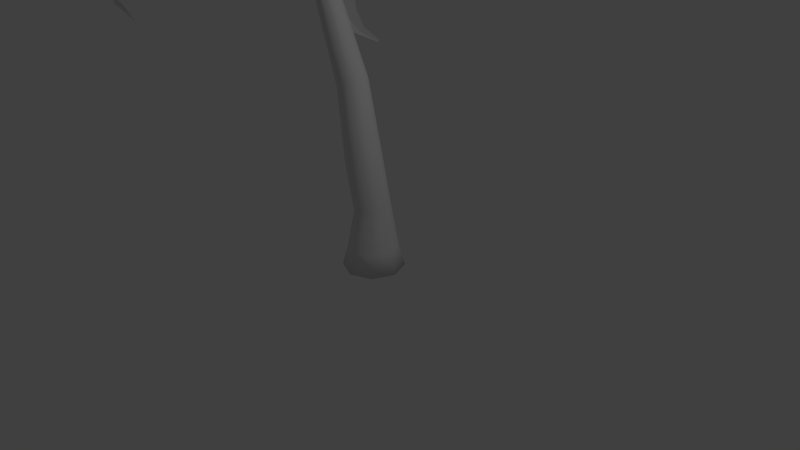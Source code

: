 # Source: PalmTree.blend  (saved by Blender 2.74.0; exported with 4.5.12 LTS)
import bpy
from mathutils import Matrix  # noqa: F401  (used for matrix-valued properties, if any)

bpy.ops.wm.read_factory_settings(use_empty=True)
scene = bpy.context.scene
scene.name = 'Scene'

# ---- collections
col_collection_1 = bpy.data.collections.new('Collection 1'); scene.collection.children.link(col_collection_1)

# ---- materials (node trees are filled in below, after node groups)
mat_bark = bpy.data.materials.new('Bark')
mat_bark.alpha_threshold = 0.0
mat_bark.use_transparent_shadow = False
mat_bark.roughness = 0.5
mat_leaves = bpy.data.materials.new('Leaves')
mat_leaves.alpha_threshold = 0.0
mat_leaves.use_transparent_shadow = False
mat_leaves.roughness = 0.5

# ---- material node trees

# ---- world
world_world = bpy.data.worlds.new('World'); scene.world = world_world
world_world.color = (0.05088, 0.05088, 0.05088)
world_world.use_sun_shadow = False
world_world.sun_shadow_jitter_overblur = 0.0
world_world.cycles.sampling_method = 'MANUAL'
world_world.cycles.sample_map_resolution = 256

# ---- cameras
cam_camera = bpy.data.cameras.new('Camera')
cam_camera.clip_end = 100.0
cam_camera.lens = 35.0
cam_camera.sensor_width = 32.0
cam_camera.sensor_height = 18.0
cam_camera.ortho_scale = 7.314
cam_camera.dof.focus_distance = 0.0
cam_camera.dof.aperture_fstop = 128.0

# ---- lights
light_lamp = bpy.data.lights.new('Lamp', 'POINT')
light_lamp.transmission_factor = 0.0
light_lamp.cutoff_distance = 30.0
light_lamp.energy = 100.0
light_lamp.shadow_buffer_clip_start = 1.001
light_lamp.shadow_soft_size = 0.1
light_lamp.shadow_maximum_resolution = 0.006
light_lamp.use_absolute_resolution = True
light_lamp.cycles.use_multiple_importance_sampling = False

# ---- meshes
me_cylinder = bpy.data.meshes.new('Cylinder')
me_cylinder.from_pydata([(0.0, 1.0, -0.3566), (-5.271e-09, 0.8062, 0.3566), (0.7071, 0.7071, -0.3566), (0.5701, 0.5701, 0.3566), (1.0, -4.371e-08, -0.3566), (0.8062, -3.38e-08, 0.3566), (0.7071, -0.7071, -0.3566), (0.5701, -0.5701, 0.3566), (-8.742e-08, -1.0, -0.3566), (-7.575e-08, -0.8062, 0.3566), (-0.7071, -0.7071, -0.3566), (-0.5701, -0.5701, 0.3566), (-1.0, 1.192e-08, -0.3566), (-0.8062, 1.106e-08, 0.3566), (-0.7071, 0.7071, -0.3566), (-0.5701, 0.5701, 0.3566), (-2.18e-08, 0.5908, 1.691), (0.3967, 0.4178, 1.56), (0.5609, -2.079e-08, 1.505), (0.3967, -0.4178, 1.56), (-7.084e-08, -0.5908, 1.691), (-0.3967, -0.4178, 1.822), (-0.5609, 1.208e-08, 1.876), (-0.3967, 0.4178, 1.822), (0.3401, 0.5908, 3.18), (0.7368, 0.4178, 3.049), (0.9011, -2.079e-08, 2.995), (0.7368, -0.4178, 3.049), (0.3401, -0.5908, 3.18), (-0.05653, -0.4178, 3.311), (-0.2208, 1.208e-08, 3.366), (-0.05653, 0.4178, 3.311), (0.9953, 0.2941, 5.446), (1.319, 0.1478, 5.304), (1.453, -0.2053, 5.245), (1.319, -0.5584, 5.304), (0.9953, -0.7047, 5.446), (0.6719, -0.5584, 5.588), (0.538, -0.2053, 5.647), (0.6719, 0.1478, 5.588), (2.678, 0.1016, 9.545), (2.877, 0.01173, 9.458), (2.959, -0.2053, 9.422), (2.877, -0.4223, 9.458), (2.678, -0.5122, 9.545), (2.479, -0.4223, 9.632), (2.397, -0.2053, 9.668), (2.479, 0.01173, 9.632), (3.039, -0.04584, 10.35), (3.142, -0.09254, 10.31), (3.185, -0.2053, 10.29), (3.142, -0.318, 10.31), (3.039, -0.3647, 10.35), (2.936, -0.318, 10.4), (2.893, -0.2053, 10.42), (2.936, -0.09254, 10.4), (3.146, 0.03569, 10.55), (3.302, -0.03489, 10.48), (3.366, -0.2053, 10.46), (3.302, -0.3757, 10.48), (3.146, -0.4463, 10.55), (2.99, -0.3757, 10.62), (2.925, -0.2053, 10.65), (2.99, -0.03489, 10.62), (3.325, 0.2913, 10.86), (3.647, 0.1458, 10.72), (3.78, -0.2053, 10.66), (3.647, -0.5564, 10.72), (3.325, -0.7019, 10.86), (3.004, -0.5564, 11.0), (2.871, -0.2053, 11.06), (3.004, 0.1458, 11.0), (3.431, 0.07808, 11.1), (3.615, -0.004915, 11.02), (3.691, -0.2053, 10.98), (3.615, -0.4057, 11.02), (3.431, -0.4887, 11.1), (3.248, -0.4057, 11.18), (3.172, -0.2053, 11.21), (3.248, -0.004915, 11.18), (3.471, -0.04215, 11.13), (3.577, -0.08994, 11.09), (3.62, -0.2053, 11.07), (3.577, -0.3206, 11.09), (3.471, -0.3684, 11.13), (3.365, -0.3206, 11.18), (3.321, -0.2053, 11.2), (3.365, -0.08994, 11.18)], [], [(0, 1, 3, 2), (2, 3, 5, 4), (4, 5, 7, 6), (6, 7, 9, 8), (8, 9, 11, 10), (10, 11, 13, 12), (12, 13, 15, 14), (14, 15, 1, 0), (1, 15, 23, 16), (15, 13, 22, 23), (13, 11, 21, 22), (11, 9, 20, 21), (9, 7, 19, 20), (7, 5, 18, 19), (5, 3, 17, 18), (3, 1, 16, 17), (16, 23, 31, 24), (23, 22, 30, 31), (22, 21, 29, 30), (21, 20, 28, 29), (20, 19, 27, 28), (19, 18, 26, 27), (18, 17, 25, 26), (17, 16, 24, 25), (24, 31, 39, 32), (31, 30, 38, 39), (30, 29, 37, 38), (29, 28, 36, 37), (28, 27, 35, 36), (27, 26, 34, 35), (26, 25, 33, 34), (25, 24, 32, 33), (32, 39, 47, 40), (39, 38, 46, 47), (38, 37, 45, 46), (37, 36, 44, 45), (36, 35, 43, 44), (35, 34, 42, 43), (34, 33, 41, 42), (33, 32, 40, 41), (40, 47, 55, 48), (47, 46, 54, 55), (46, 45, 53, 54), (45, 44, 52, 53), (44, 43, 51, 52), (43, 42, 50, 51), (42, 41, 49, 50), (41, 40, 48, 49), (48, 55, 63, 56), (55, 54, 62, 63), (54, 53, 61, 62), (53, 52, 60, 61), (52, 51, 59, 60), (51, 50, 58, 59), (50, 49, 57, 58), (49, 48, 56, 57), (56, 63, 71, 64), (63, 62, 70, 71), (62, 61, 69, 70), (61, 60, 68, 69), (60, 59, 67, 68), (59, 58, 66, 67), (58, 57, 65, 66), (57, 56, 64, 65), (64, 71, 79, 72), (71, 70, 78, 79), (70, 69, 77, 78), (69, 68, 76, 77), (68, 67, 75, 76), (67, 66, 74, 75), (66, 65, 73, 74), (65, 64, 72, 73), (72, 79, 87, 80), (79, 78, 86, 87), (78, 77, 85, 86), (77, 76, 84, 85), (76, 75, 83, 84), (75, 74, 82, 83), (74, 73, 81, 82), (73, 72, 80, 81), (80, 87, 86, 85, 84, 83, 82, 81), (2, 4, 6, 8, 10, 12, 14, 0)])
me_cylinder.polygons.foreach_set('use_smooth', [True] * 82)
_uv = me_cylinder.uv_layers.new(name='UVMap')
_uv.uv.foreach_set('vector', [0.3419, 0.04267, 0.3866, 0.07721, 0.3824, 0.1228, 0.3367, 0.09925, 0.9625, 0.1308, 0.9405, 0.1387, 0.8472, 0.163, 0.8467, 0.1609, 0.3367, 0.04201, 0.2757, 0.09633, 0.2189, 0.08076, 0.2662, 0.02269, 0.2662, 0.02269, 0.2189, 0.08076, 0.1177, 0.06673, 0.1407, 0.00529, 0.1407, 0.00529, 0.1177, 0.06673, 0.03157, 0.06247, 0.03385, 0.0, 0.6576, 0.03891, 0.6411, 0.07418, 0.5695, 0.04281, 0.5688, 0.0, 0.5688, 0.0, 0.5695, 0.04281, 0.4641, 0.04407, 0.438, 0.001559, 0.438, 0.001559, 0.4641, 0.04407, 0.3866, 0.07721, 0.3419, 0.04267, 0.3866, 0.07721, 0.4641, 0.04407, 0.5053, 0.1205, 0.4474, 0.138, 0.4641, 0.04407, 0.5695, 0.04281, 0.5831, 0.1225, 0.5053, 0.1205, 0.5695, 0.04281, 0.6411, 0.07418, 0.6351, 0.1426, 0.5831, 0.1225, 0.03157, 0.06247, 0.1177, 0.06673, 0.07002, 0.1787, 0.005004, 0.1864, 0.1177, 0.06673, 0.2189, 0.08076, 0.146, 0.178, 0.07002, 0.1787, 0.2189, 0.08076, 0.2757, 0.09633, 0.1885, 0.1849, 0.146, 0.178, 0.8472, 0.163, 0.9405, 0.1387, 0.918, 0.1559, 0.8491, 0.1717, 0.3824, 0.1228, 0.3866, 0.07721, 0.4474, 0.138, 0.4432, 0.1645, 0.4474, 0.138, 0.5053, 0.1205, 0.5115, 0.2055, 0.4536, 0.2229, 0.5053, 0.1205, 0.5831, 0.1225, 0.5893, 0.2074, 0.5115, 0.2055, 0.5831, 0.1225, 0.6351, 0.1426, 0.6413, 0.2276, 0.5893, 0.2074, 0.005004, 0.1864, 0.07002, 0.1787, 0.06502, 0.3041, 0.0, 0.3118, 0.07002, 0.1787, 0.146, 0.178, 0.141, 0.3035, 0.06502, 0.3041, 0.146, 0.178, 0.1885, 0.1849, 0.1835, 0.3104, 0.141, 0.3035, 0.8491, 0.1717, 0.918, 0.1559, 0.9323, 0.2202, 0.8634, 0.2359, 0.918, 0.1559, 0.9412, 0.1257, 0.9555, 0.1899, 0.9323, 0.2202, 0.4536, 0.2229, 0.5115, 0.2055, 0.5479, 0.3569, 0.4992, 0.3695, 0.5115, 0.2055, 0.5893, 0.2074, 0.6136, 0.3594, 0.5479, 0.3569, 0.5893, 0.2074, 0.6413, 0.2276, 0.6576, 0.3755, 0.6136, 0.3594, 0.0, 0.3118, 0.06502, 0.3041, 0.07642, 0.4947, 0.02215, 0.504, 0.06502, 0.3041, 0.141, 0.3035, 0.14, 0.4915, 0.07642, 0.4947, 0.141, 0.3035, 0.1835, 0.3104, 0.1756, 0.4962, 0.14, 0.4915, 0.8634, 0.2359, 0.9323, 0.2202, 0.9089, 0.3253, 0.8505, 0.3378, 0.9323, 0.2202, 0.9555, 0.1899, 0.9289, 0.3014, 0.9089, 0.3253, 0.4992, 0.3695, 0.5479, 0.3569, 0.5225, 0.6522, 0.4926, 0.66, 0.5479, 0.3569, 0.6136, 0.3594, 0.5629, 0.6538, 0.5225, 0.6522, 0.6136, 0.3594, 0.6576, 0.3755, 0.5899, 0.6637, 0.5629, 0.6538, 0.02215, 0.504, 0.07642, 0.4947, 0.1914, 0.8558, 0.1581, 0.8615, 0.07642, 0.4947, 0.14, 0.4915, 0.2305, 0.8539, 0.1914, 0.8558, 0.788, 0.3318, 0.8505, 0.3378, 0.9005, 0.5624, 0.8621, 0.5586, 0.8505, 0.3378, 0.9089, 0.3253, 0.9364, 0.5546, 0.9005, 0.5624, 0.9089, 0.3253, 0.9289, 0.3014, 0.9487, 0.54, 0.9364, 0.5546, 0.4926, 0.66, 0.5225, 0.6522, 0.5218, 0.7182, 0.5062, 0.7222, 0.5225, 0.6522, 0.5629, 0.6538, 0.5428, 0.719, 0.5218, 0.7182, 0.5629, 0.6538, 0.5899, 0.6637, 0.5568, 0.7241, 0.5428, 0.719, 0.1581, 0.8615, 0.1914, 0.8558, 0.2223, 0.9299, 0.2049, 0.9328, 0.1914, 0.8558, 0.2305, 0.8539, 0.2426, 0.9289, 0.2223, 0.9299, 0.2305, 0.8539, 0.2524, 0.8568, 0.2539, 0.9304, 0.2426, 0.9289, 0.9005, 0.5624, 0.9364, 0.5546, 0.928, 0.598, 0.9093, 0.602, 0.9364, 0.5546, 0.9487, 0.54, 0.9344, 0.5904, 0.928, 0.598, 0.5062, 0.7222, 0.5218, 0.7182, 0.5135, 0.7295, 0.49, 0.7356, 0.5218, 0.7182, 0.5428, 0.719, 0.5452, 0.7307, 0.5135, 0.7295, 0.5428, 0.719, 0.5568, 0.7241, 0.5664, 0.7385, 0.5452, 0.7307, 0.2049, 0.9328, 0.2223, 0.9299, 0.2291, 0.9459, 0.2029, 0.9504, 0.2223, 0.9299, 0.2426, 0.9289, 0.2598, 0.9444, 0.2291, 0.9459, 0.8894, 0.6001, 0.9093, 0.602, 0.9135, 0.6207, 0.8833, 0.6178, 0.9093, 0.602, 0.928, 0.598, 0.9417, 0.6147, 0.9135, 0.6207, 0.928, 0.598, 0.9344, 0.5904, 0.9513, 0.6032, 0.9417, 0.6147, 0.9513, 0.6032, 0.9368, 0.593, 0.9701, 0.6018, 1.0, 0.6228, 0.5135, 0.7295, 0.5452, 0.7307, 0.5574, 0.7438, 0.4921, 0.7413, 0.5452, 0.7307, 0.5664, 0.7385, 0.6012, 0.7598, 0.5574, 0.7438, 0.2029, 0.9504, 0.2291, 0.9459, 0.2381, 0.968, 0.1841, 0.9772, 0.8688, 0.6076, 0.8833, 0.6178, 0.8599, 0.653, 0.83, 0.632, 0.8833, 0.6178, 0.9135, 0.6207, 0.922, 0.659, 0.8599, 0.653, 0.9135, 0.6207, 0.9417, 0.6147, 0.9801, 0.6465, 0.922, 0.659, 0.9417, 0.6147, 0.9513, 0.6032, 1.0, 0.6228, 0.9801, 0.6465, 0.4436, 0.7538, 0.4921, 0.7413, 0.5018, 0.7695, 0.4741, 0.7766, 0.4921, 0.7413, 0.5574, 0.7438, 0.539, 0.7709, 0.5018, 0.7695, 0.5574, 0.7438, 0.6012, 0.7598, 0.564, 0.78, 0.539, 0.7709, 0.1841, 0.9772, 0.2381, 0.968, 0.2525, 0.9933, 0.2217, 0.9986, 0.2381, 0.968, 0.3013, 0.9648, 0.2885, 0.9915, 0.2525, 0.9933, 0.3013, 0.9648, 0.3367, 0.9695, 0.3088, 0.9942, 0.2885, 0.9915, 0.922, 0.659, 0.9801, 0.6465, 0.9553, 0.6527, 0.9222, 0.6598, 0.4403, 0.7741, 0.4436, 0.7538, 0.4741, 0.7766, 0.4722, 0.7882, 0.4741, 0.7766, 0.5018, 0.7695, 0.5066, 0.78, 0.4907, 0.7841, 0.5018, 0.7695, 0.539, 0.7709, 0.5281, 0.7808, 0.5066, 0.78, 0.539, 0.7709, 0.564, 0.78, 0.5424, 0.7861, 0.5281, 0.7808, 0.564, 0.78, 0.5621, 0.7916, 0.5413, 0.7927, 0.5424, 0.7861, 0.2525, 0.9933, 0.2885, 0.9915, 0.282, 0.9985, 0.2613, 0.9995, 0.2885, 0.9915, 0.3088, 0.9942, 0.2937, 1.0, 0.282, 0.9985, 0.4972, 0.7973, 0.4722, 0.7882, 0.4896, 0.7908, 0.504, 0.796, 0.4722, 0.7882, 0.4741, 0.7766, 0.4907, 0.7841, 0.4896, 0.7908, 0.4907, 0.7841, 0.5066, 0.78, 0.5281, 0.7808, 0.5424, 0.7861, 0.5413, 0.7927, 0.5254, 0.7968, 0.504, 0.796, 0.4896, 0.7908, 0.9625, 0.1308, 0.8467, 0.1609, 0.7204, 0.1439, 0.6576, 0.08968, 0.6951, 0.03008, 0.8109, 0.0, 0.9372, 0.01705, 1.0, 0.07125])
me_cylinder.materials.append(mat_bark)
me_cylinder.use_remesh_preserve_volume = False
me_cylinder.use_remesh_preserve_attributes = False
me_cylinder.use_mirror_vertex_groups = False
me_cylinder.update()
me_mesh_002 = bpy.data.meshes.new('Mesh.002')
me_mesh_002.from_pydata([(-0.06905, 0.09868, 0.002522), (0.03299, 0.05395, -0.0002969), (-0.1033, 0.1201, -0.154), (0.0353, 0.05887, -0.1623), (-0.1467, 0.0782, -0.2642), (0.02764, -0.003171, -0.2804), (-0.1908, -0.005415, -0.3409), (0.01919, -0.1096, -0.3646), (-0.2255, -0.1037, -0.3957), (0.02133, -0.2195, -0.4205), (-0.2416, -0.1812, -0.439), (0.03685, -0.273, -0.448), (-0.2364, -0.2034, -0.477), (0.07235, -0.2909, -0.4758), (-0.1907, -0.2722, -0.5216), (0.07394, -0.3715, -0.5456), (-0.1939, -0.3804, -0.5792), (0.01088, -0.4878, -0.6199), (-0.2316, -0.5253, -0.6317), (-0.08446, -0.6254, -0.6711), (-0.2814, -0.7034, -0.6613), (-0.1864, -0.7882, -0.6917), (-0.319, -0.9094, -0.6534), (-0.2685, -0.9677, -0.6703), (-0.3217, -1.137, -0.5965), (-0.3094, -1.153, -0.6002), (0.03299, 0.05395, -0.0002969), (0.05448, -0.05623, -0.00567), (0.0353, 0.05887, -0.1623), (0.06541, -0.09032, -0.1587), (0.02764, -0.003171, -0.2804), (0.06876, -0.181, -0.2593), (0.01919, -0.1096, -0.3646), (0.07319, -0.3003, -0.3218), (0.02133, -0.2195, -0.4205), (0.08594, -0.4256, -0.362), (0.03685, -0.273, -0.448), (0.1149, -0.5427, -0.3965), (0.07235, -0.2909, -0.4758), (0.1746, -0.6363, -0.4465), (0.07394, -0.3715, -0.5456), (0.1593, -0.658, -0.5166), (0.01088, -0.4878, -0.6199), (0.08782, -0.7009, -0.5807), (-0.08446, -0.6254, -0.6711), (-0.01236, -0.7679, -0.631), (-0.1864, -0.7882, -0.6917), (-0.1217, -0.862, -0.6587), (-0.2685, -0.9677, -0.6703), (-0.2229, -0.9884, -0.6524), (-0.3094, -1.153, -0.6002), (-0.2968, -1.153, -0.5971), (0.02996, 0.008603, 0.04362), (0.0353, 0.007343, -0.01461), (0.007534, 0.3093, 0.0546), (0.01361, 0.3159, -0.02489), (-0.06763, 0.5151, 0.05815), (-0.06481, 0.5341, -0.04322), (-0.1746, 0.6529, 0.05448), (-0.1774, 0.6831, -0.06928), (-0.2868, 0.7472, 0.04445), (-0.2837, 0.7776, -0.09931), (-0.3702, 0.8216, 0.03128), (-0.3289, 0.8238, -0.1207), (-0.394, 0.8915, 0.02126), (-0.3336, 0.8742, -0.1432), (-0.4423, 0.968, -0.01883), (-0.4164, 0.9984, -0.1671), (-0.5497, 1.066, -0.04608), (-0.5605, 1.128, -0.1693), (-0.7043, 1.151, -0.06538), (-0.7342, 1.213, -0.1598), (-0.8901, 1.189, -0.08521), (-0.9281, 1.236, -0.1512), (-1.089, 1.153, -0.1148), (-1.121, 1.178, -0.153), (-1.283, 1.021, -0.1626), (-1.293, 1.026, -0.1725), (0.0353, 0.007343, -0.01461), (-0.05406, 0.005409, -0.05051), (0.01361, 0.3159, -0.02489), (-0.1051, 0.2926, -0.07328), (-0.06481, 0.5341, -0.04322), (-0.2012, 0.4743, -0.1023), (-0.1774, 0.6831, -0.06928), (-0.3159, 0.5803, -0.136), (-0.2837, 0.7776, -0.09931), (-0.4284, 0.6431, -0.1735), (-0.3289, 0.8238, -0.1207), (-0.5254, 0.6958, -0.2163), (-0.3336, 0.8742, -0.1432), (-0.5904, 0.7798, -0.2691), (-0.4164, 0.9984, -0.1671), (-0.6283, 0.911, -0.2714), (-0.5605, 1.128, -0.1693), (-0.7092, 1.03, -0.2521), (-0.7342, 1.213, -0.1598), (-0.8221, 1.12, -0.224), (-0.9281, 1.236, -0.1512), (-0.9594, 1.165, -0.1964), (-1.121, 1.178, -0.153), (-1.116, 1.141, -0.178), (-1.293, 1.026, -0.1725), (-1.287, 1.02, -0.1782), (-0.0004584, -0.0001499, -0.05194), (0.04937, 0.01615, -0.0004822), (0.06698, -0.2944, -0.05939), (0.1366, -0.2805, 0.01106), (0.06509, -0.5124, -0.04755), (0.153, -0.5061, 0.0433), (0.02011, -0.6736, -0.02151), (0.1243, -0.6743, 0.09075), (-0.03813, -0.7936, 0.01182), (0.08689, -0.7881, 0.1408), (-0.07557, -0.8855, 0.04171), (0.07961, -0.8402, 0.1699), (-0.06596, -0.9564, 0.0555), (0.1092, -0.8842, 0.1909), (-0.05156, -1.034, 0.1019), (0.09646, -1.021, 0.2299), (-0.09102, -1.152, 0.1497), (0.01605, -1.186, 0.2629), (-0.1812, -1.273, 0.2009), (-0.1132, -1.319, 0.2925), (-0.3124, -1.36, 0.26), (-0.2783, -1.4, 0.3277), (-0.4708, -1.376, 0.3315), (-0.4605, -1.401, 0.373), (-0.6413, -1.297, 0.419), (-0.6405, -1.302, 0.4302), (0.04937, 0.01615, -0.0004822), (0.0004582, 0.0001499, 0.05194), (0.1366, -0.2805, 0.01106), (0.06561, -0.2819, 0.08151), (0.153, -0.5061, 0.0433), (0.06369, -0.4756, 0.1276), (0.1243, -0.6743, 0.09075), (0.02559, -0.6019, 0.1828), (0.08689, -0.7881, 0.1408), (-0.02135, -0.6856, 0.2413), (0.07961, -0.8402, 0.1699), (-0.05406, -0.7541, 0.3013), (0.1092, -0.8842, 0.1909), (-0.04166, -0.8406, 0.3628), (0.09646, -1.021, 0.2299), (-0.03069, -0.9756, 0.3723), (0.01605, -1.186, 0.2629), (-0.07751, -1.116, 0.3718), (-0.1132, -1.319, 0.2925), (-0.1675, -1.241, 0.3709), (-0.2783, -1.4, 0.3277), (-0.2924, -1.33, 0.3762), (-0.4605, -1.401, 0.373), (-0.4483, -1.358, 0.3948), (-0.6405, -1.302, 0.4302), (-0.6327, -1.293, 0.434), (0.07132, -0.06921, -1.004e-05), (0.03205, 0.03294, 0.01265), (0.02662, -0.1994, 0.139), (-0.03195, -0.03775, 0.1544), (0.03331, -0.2822, 0.2378), (-0.04286, -0.05833, 0.2473), (0.07803, -0.3259, 0.309), (-0.02009, -0.04227, 0.298), (0.1486, -0.3373, 0.366), (0.01776, -0.005806, 0.3268), (0.2326, -0.3227, 0.4208), (0.06973, 0.05424, 0.3614), (0.3116, -0.2968, 0.4784), (0.1364, 0.1506, 0.4279), (0.2955, -0.2271, 0.5486), (0.1672, 0.1613, 0.548), (0.2711, -0.2265, 0.6413), (0.1739, 0.0758, 0.673), (0.21, -0.28, 0.744), (0.1324, -0.06304, 0.7847), (0.08337, -0.3627, 0.8368), (0.02129, -0.2223, 0.8735), (-0.133, -0.4463, 0.9026), (-0.1762, -0.3716, 0.9265), (-0.4583, -0.5042, 0.9273), (-0.4716, -0.4862, 0.9335), (0.03205, 0.03294, 0.01265), (-0.07132, 0.06921, 9.932e-06), (-0.03195, -0.03775, 0.1544), (-0.1958, 0.0153, 0.14), (-0.04286, -0.05833, 0.2473), (-0.2689, 0.008573, 0.2405), (-0.02009, -0.04227, 0.298), (-0.3037, 0.04141, 0.3125), (0.01776, -0.005806, 0.3268), (-0.3143, 0.105, 0.3667), (0.06973, 0.05424, 0.3614), (-0.3148, 0.19, 0.4149), (0.1364, 0.1506, 0.4279), (-0.3131, 0.2953, 0.4763), (0.1672, 0.1613, 0.548), (-0.2218, 0.2769, 0.5662), (0.1739, 0.0758, 0.673), (-0.147, 0.1788, 0.6662), (0.1324, -0.06304, 0.7847), (-0.1113, 0.03362, 0.7613), (0.02129, -0.2223, 0.8735), (-0.137, -0.1358, 0.8438), (-0.1762, -0.3716, 0.9265), (-0.2508, -0.3102, 0.9036), (-0.4716, -0.4862, 0.9335), (-0.4847, -0.4684, 0.9272), (0.02731, -0.02651, 0.04798), (0.01595, 0.04855, 0.004864), (-0.2237, 0.05185, 0.1308), (-0.2284, 0.1638, 0.06096), (-0.3783, 0.1444, 0.2016), (-0.3644, 0.2831, 0.1015), (-0.4594, 0.242, 0.2618), (-0.4187, 0.39, 0.1274), (-0.49, 0.3364, 0.3128), (-0.4243, 0.4781, 0.142), (-0.4926, 0.4207, 0.356), (-0.4092, 0.5587, 0.151), (-0.4883, 0.4759, 0.3912), (-0.3906, 0.618, 0.1538), (-0.5066, 0.5557, 0.3683), (-0.4243, 0.6693, 0.1673), (-0.515, 0.671, 0.357), (-0.4477, 0.7772, 0.1967), (-0.5451, 0.8107, 0.3551), (-0.4971, 0.919, 0.2384), (-0.6298, 0.9577, 0.3583), (-0.6074, 1.055, 0.2824), (-0.7994, 1.099, 0.3629), (-0.7965, 1.163, 0.322), (-1.084, 1.225, 0.3662), (-1.086, 1.242, 0.3562), (0.01595, 0.04855, 0.004864), (-0.02731, 0.02651, -0.04798), (-0.2284, 0.1638, 0.06096), (-0.3093, 0.1345, -0.01833), (-0.3644, 0.2831, 0.1015), (-0.495, 0.257, -0.0005625), (-0.4187, 0.39, 0.1274), (-0.6069, 0.3843, 0.006431), (-0.4243, 0.4781, 0.142), (-0.6671, 0.5059, 0.003654), (-0.4092, 0.5587, 0.151), (-0.6982, 0.6101, -0.007976), (-0.3906, 0.618, 0.1538), (-0.7246, 0.6971, -0.02573), (-0.4243, 0.6693, 0.1673), (-0.7059, 0.764, 0.02075), (-0.4477, 0.7772, 0.1967), (-0.6767, 0.8497, 0.0766), (-0.4971, 0.919, 0.2384), (-0.6691, 0.9449, 0.1385), (-0.6074, 1.055, 0.2824), (-0.7139, 1.047, 0.2051), (-0.7965, 1.163, 0.322), (-0.8446, 1.147, 0.2745), (-1.086, 1.242, 0.3562), (-1.095, 1.237, 0.3437), (-0.04044, 0.03921, 0.01221), (-0.001446, 0.0152, -0.01462), (-0.202, -0.04197, -0.01545), (-0.1345, -0.07432, -0.05544), (-0.3229, -0.07726, -0.04533), (-0.2195, -0.1144, -0.09508), (-0.4112, -0.0789, -0.07519), (-0.2648, -0.1202, -0.1292), (-0.4749, -0.05899, -0.103), (-0.2837, -0.1078, -0.1564), (-0.5221, -0.02936, -0.1272), (-0.2905, -0.0881, -0.181), (-0.5583, -0.002853, -0.1424), (-0.2892, -0.07179, -0.1991), (-0.5422, -0.0189, -0.1698), (-0.3144, -0.07799, -0.2156), (-0.536, -0.02025, -0.2073), (-0.3541, -0.06525, -0.2488), (-0.5464, -0.02593, -0.2528), (-0.4151, -0.05664, -0.2928), (-0.5785, -0.05728, -0.3019), (-0.4964, -0.0798, -0.3366), (-0.6372, -0.1336, -0.3518), (-0.5959, -0.1496, -0.3745), (-0.7284, -0.2732, -0.4004), (-0.719, -0.2783, -0.4066), (-0.001446, 0.0152, -0.01462), (0.04044, -0.03921, -0.01221), (-0.1345, -0.07432, -0.05544), (-0.07651, -0.1642, -0.05351), (-0.2195, -0.1144, -0.09508), (-0.153, -0.2433, -0.09712), (-0.2648, -0.1202, -0.1292), (-0.1966, -0.2886, -0.1406), (-0.2837, -0.1078, -0.1564), (-0.2147, -0.3123, -0.1813), (-0.2905, -0.0881, -0.181), (-0.2146, -0.3269, -0.2161), (-0.2892, -0.07179, -0.1991), (-0.2064, -0.3437, -0.2456), (-0.3144, -0.07799, -0.2156), (-0.2501, -0.3024, -0.2634), (-0.3541, -0.06525, -0.2488), (-0.3009, -0.2485, -0.2863), (-0.4151, -0.05664, -0.2928), (-0.3644, -0.2021, -0.3125), (-0.4964, -0.0798, -0.3366), (-0.4486, -0.1804, -0.3421), (-0.5959, -0.1496, -0.3745), (-0.5611, -0.2031, -0.374), (-0.719, -0.2783, -0.4066), (-0.7088, -0.2905, -0.406), (-0.04078, -0.04252, 0.000424), (-0.00502, -0.06338, 0.009743), (-0.1171, -0.2063, -0.02266), (-0.05807, -0.2305, -0.007433), (-0.1476, -0.3293, -0.04699), (-0.06466, -0.3466, -0.02439), (-0.1455, -0.4185, -0.07131), (-0.04252, -0.4178, -0.03896), (-0.1237, -0.4816, -0.09446), (-0.007963, -0.4572, -0.05043), (-0.09422, -0.5263, -0.1154), (0.03223, -0.4831, -0.06034), (-0.07366, -0.5548, -0.1318), (0.06537, -0.4977, -0.06663), (-0.04172, -0.5862, -0.1293), (0.07286, -0.5355, -0.07368), (0.007928, -0.6297, -0.134), (0.1069, -0.5943, -0.09086), (0.05849, -0.6945, -0.1428), (0.1439, -0.6807, -0.1137), (0.09018, -0.7877, -0.1514), (0.154, -0.7926, -0.1342), (0.08603, -0.9168, -0.1565), (0.122, -0.9279, -0.1477), (0.03038, -1.091, -0.1549), (0.03896, -1.095, -0.1527), (-0.00502, -0.06338, 0.009743), (-0.02323, -0.05952, 0.0312), (-0.05807, -0.2305, -0.007433), (-0.08997, -0.2332, 0.02517), (-0.06466, -0.3466, -0.02439), (-0.1109, -0.3662, 0.01785), (-0.04252, -0.4178, -0.03896), (-0.09915, -0.4652, 0.01059), (-0.007963, -0.4572, -0.05043), (-0.06822, -0.5364, 0.004818), (0.03223, -0.4831, -0.06034), (-0.03225, -0.5857, 0.002108), (0.06537, -0.4977, -0.06663), (-0.001074, -0.6249, 0.002579), (0.07286, -0.5355, -0.07368), (0.02844, -0.6545, -0.01909), (0.1069, -0.5943, -0.09086), (0.06895, -0.6892, -0.04583), (0.1439, -0.6807, -0.1137), (0.1043, -0.7386, -0.07441), (0.154, -0.7926, -0.1342), (0.1213, -0.8151, -0.1028), (0.122, -0.9279, -0.1477), (0.104, -0.9301, -0.1283), (0.03896, -1.095, -0.1527), (0.03509, -1.094, -0.1477)], [], [(1, 3, 2, 0), (3, 5, 4, 2), (5, 7, 6, 4), (7, 9, 8, 6), (9, 11, 10, 8), (11, 13, 12, 10), (13, 15, 14, 12), (15, 17, 16, 14), (17, 19, 18, 16), (19, 21, 20, 18), (21, 23, 22, 20), (23, 25, 24, 22), (27, 29, 28, 26), (29, 31, 30, 28), (31, 33, 32, 30), (33, 35, 34, 32), (35, 37, 36, 34), (37, 39, 38, 36), (39, 41, 40, 38), (41, 43, 42, 40), (43, 45, 44, 42), (45, 47, 46, 44), (47, 49, 48, 46), (49, 51, 50, 48), (53, 55, 54, 52), (55, 57, 56, 54), (57, 59, 58, 56), (59, 61, 60, 58), (61, 63, 62, 60), (63, 65, 64, 62), (65, 67, 66, 64), (67, 69, 68, 66), (69, 71, 70, 68), (71, 73, 72, 70), (73, 75, 74, 72), (75, 77, 76, 74), (79, 81, 80, 78), (81, 83, 82, 80), (83, 85, 84, 82), (85, 87, 86, 84), (87, 89, 88, 86), (89, 91, 90, 88), (91, 93, 92, 90), (93, 95, 94, 92), (95, 97, 96, 94), (97, 99, 98, 96), (99, 101, 100, 98), (101, 103, 102, 100), (105, 107, 106, 104), (107, 109, 108, 106), (109, 111, 110, 108), (111, 113, 112, 110), (113, 115, 114, 112), (115, 117, 116, 114), (117, 119, 118, 116), (119, 121, 120, 118), (121, 123, 122, 120), (123, 125, 124, 122), (125, 127, 126, 124), (127, 129, 128, 126), (131, 133, 132, 130), (133, 135, 134, 132), (135, 137, 136, 134), (137, 139, 138, 136), (139, 141, 140, 138), (141, 143, 142, 140), (143, 145, 144, 142), (145, 147, 146, 144), (147, 149, 148, 146), (149, 151, 150, 148), (151, 153, 152, 150), (153, 155, 154, 152), (157, 159, 158, 156), (159, 161, 160, 158), (161, 163, 162, 160), (163, 165, 164, 162), (165, 167, 166, 164), (167, 169, 168, 166), (169, 171, 170, 168), (171, 173, 172, 170), (173, 175, 174, 172), (175, 177, 176, 174), (177, 179, 178, 176), (179, 181, 180, 178), (183, 185, 184, 182), (185, 187, 186, 184), (187, 189, 188, 186), (189, 191, 190, 188), (191, 193, 192, 190), (193, 195, 194, 192), (195, 197, 196, 194), (197, 199, 198, 196), (199, 201, 200, 198), (201, 203, 202, 200), (203, 205, 204, 202), (205, 207, 206, 204), (209, 211, 210, 208), (211, 213, 212, 210), (213, 215, 214, 212), (215, 217, 216, 214), (217, 219, 218, 216), (219, 221, 220, 218), (221, 223, 222, 220), (223, 225, 224, 222), (225, 227, 226, 224), (227, 229, 228, 226), (229, 231, 230, 228), (231, 233, 232, 230), (235, 237, 236, 234), (237, 239, 238, 236), (239, 241, 240, 238), (241, 243, 242, 240), (243, 245, 244, 242), (245, 247, 246, 244), (247, 249, 248, 246), (249, 251, 250, 248), (251, 253, 252, 250), (253, 255, 254, 252), (255, 257, 256, 254), (257, 259, 258, 256), (261, 263, 262, 260), (263, 265, 264, 262), (265, 267, 266, 264), (267, 269, 268, 266), (269, 271, 270, 268), (271, 273, 272, 270), (273, 275, 274, 272), (275, 277, 276, 274), (277, 279, 278, 276), (279, 281, 280, 278), (281, 283, 282, 280), (283, 285, 284, 282), (287, 289, 288, 286), (289, 291, 290, 288), (291, 293, 292, 290), (293, 295, 294, 292), (295, 297, 296, 294), (297, 299, 298, 296), (299, 301, 300, 298), (301, 303, 302, 300), (303, 305, 304, 302), (305, 307, 306, 304), (307, 309, 308, 306), (309, 311, 310, 308), (313, 315, 314, 312), (315, 317, 316, 314), (317, 319, 318, 316), (319, 321, 320, 318), (321, 323, 322, 320), (323, 325, 324, 322), (325, 327, 326, 324), (327, 329, 328, 326), (329, 331, 330, 328), (331, 333, 332, 330), (333, 335, 334, 332), (335, 337, 336, 334), (339, 341, 340, 338), (341, 343, 342, 340), (343, 345, 344, 342), (345, 347, 346, 344), (347, 349, 348, 346), (349, 351, 350, 348), (351, 353, 352, 350), (353, 355, 354, 352), (355, 357, 356, 354), (357, 359, 358, 356), (359, 361, 360, 358), (361, 363, 362, 360)])
me_mesh_002.polygons.foreach_set('use_smooth', [True] * 168)
_uv = me_mesh_002.uv_layers.new(name='UVMap')
_uv.uv.foreach_set('vector', [0.74, 0.01254, 0.7271, 0.03763, 0.6745, 0.0197, 0.701, 0.0, 0.7271, 0.03763, 0.7191, 0.07846, 0.6531, 0.05346, 0.6745, 0.0197, 0.7191, 0.07846, 0.7168, 0.1287, 0.6372, 0.09585, 0.6531, 0.05346, 0.7168, 0.1287, 0.7209, 0.1752, 0.6275, 0.1393, 0.6372, 0.09585, 0.7209, 0.1752, 0.7279, 0.1974, 0.6238, 0.1732, 0.6275, 0.1393, 0.7279, 0.1974, 0.7394, 0.207, 0.6241, 0.1869, 0.6238, 0.1732, 0.7394, 0.207, 0.74, 0.2458, 0.6415, 0.2162, 0.6241, 0.1869, 0.74, 0.2458, 0.72, 0.2995, 0.6434, 0.2625, 0.6415, 0.2162, 0.72, 0.2995, 0.692, 0.3575, 0.6362, 0.3215, 0.6434, 0.2625, 0.692, 0.3575, 0.666, 0.4191, 0.6289, 0.3883, 0.6362, 0.3215, 0.666, 0.4191, 0.6517, 0.479, 0.6311, 0.4579, 0.6289, 0.3883, 0.4775, 0.86, 0.4941, 0.8082, 0.4995, 0.8119, 0.4995, 0.8727, 0.8492, 0.3951, 0.8271, 0.4264, 0.826, 0.3728, 0.8492, 0.3545, 0.9759, 0.7678, 0.9679, 0.8144, 0.948, 0.7548, 0.9623, 0.7158, 0.9679, 0.8144, 0.9649, 0.8652, 0.9379, 0.8041, 0.948, 0.7548, 0.9649, 0.8652, 0.9673, 0.915, 0.9346, 0.8506, 0.9379, 0.8041, 0.9673, 0.915, 0.9759, 0.9616, 0.938, 0.8737, 0.9346, 0.8506, 0.5058, 0.6497, 0.5241, 0.6077, 0.5241, 0.7302, 0.5102, 0.7416, 0.1698, 0.8141, 0.1726, 0.7925, 0.2519, 0.8589, 0.2651, 0.8953, 0.1726, 0.7925, 0.1895, 0.7574, 0.2533, 0.8015, 0.2519, 0.8589, 0.1895, 0.7574, 0.2111, 0.7134, 0.2607, 0.7373, 0.2533, 0.8015, 0.2111, 0.7134, 0.2302, 0.6642, 0.2651, 0.6703, 0.2607, 0.7373, 0.2302, 0.6642, 0.2402, 0.613, 0.2591, 0.609, 0.2651, 0.6703, 0.2402, 0.613, 0.2333, 0.5635, 0.2375, 0.561, 0.2591, 0.609, 0.1601, 0.8256, 0.1448, 0.716, 0.1582, 0.7085, 0.1698, 0.8179, 0.1448, 0.716, 0.1536, 0.6383, 0.1698, 0.6327, 0.1582, 0.7085, 0.8529, 0.8044, 0.8455, 0.8728, 0.8299, 0.8667, 0.8398, 0.8023, 0.8455, 0.8728, 0.8507, 0.926, 0.8327, 0.9219, 0.8299, 0.8667, 0.8507, 0.926, 0.8529, 0.95, 0.8348, 0.9639, 0.8327, 0.9219, 0.8604, 0.8016, 0.8445, 0.8023, 0.83, 0.7536, 0.8524, 0.7621, 0.8445, 0.8023, 0.8081, 0.7747, 0.8093, 0.7418, 0.83, 0.7536, 0.8081, 0.7747, 0.7723, 0.7225, 0.7841, 0.7072, 0.8093, 0.7418, 0.7723, 0.7225, 0.7537, 0.6598, 0.7662, 0.6558, 0.7841, 0.7072, 0.7537, 0.6598, 0.7582, 0.5922, 0.7672, 0.5953, 0.7662, 0.6558, 0.7582, 0.5922, 0.7925, 0.5291, 0.7962, 0.5343, 0.7672, 0.5953, 0.7925, 0.5291, 0.86, 0.479, 0.8604, 0.4808, 0.7962, 0.5343, 0.1698, 0.0266, 0.1099, 0.1067, 0.07216, 0.07607, 0.1456, 0.0, 0.1099, 0.1067, 0.08689, 0.1768, 0.03444, 0.149, 0.07216, 0.07607, 0.08689, 0.1768, 0.08784, 0.2354, 0.02256, 0.2167, 0.03444, 0.149, 0.08784, 0.2354, 0.1002, 0.2836, 0.02418, 0.2702, 0.02256, 0.2167, 0.1002, 0.2836, 0.1132, 0.3248, 0.02488, 0.2943, 0.02418, 0.2702, 0.1132, 0.3248, 0.1136, 0.3633, 0.01691, 0.307, 0.02488, 0.2943, 0.1136, 0.3633, 0.08758, 0.4044, 0.005243, 0.36, 0.01691, 0.307, 0.08758, 0.4044, 0.06914, 0.4558, 0.0, 0.4331, 0.005243, 0.36, 0.06914, 0.4558, 0.06258, 0.5106, 0.01009, 0.505, 0.0, 0.4331, 0.06258, 0.5106, 0.07259, 0.5625, 0.03984, 0.5693, 0.01009, 0.505, 0.07259, 0.5625, 0.1056, 0.6049, 0.09247, 0.6149, 0.03984, 0.5693, 0.1056, 0.6049, 0.1698, 0.6295, 0.1684, 0.6327, 0.09247, 0.6149, 0.3042, 0.561, 0.3361, 0.6664, 0.3036, 0.6781, 0.2808, 0.5717, 0.3361, 0.6664, 0.3456, 0.7408, 0.3042, 0.7519, 0.3036, 0.6781, 0.3456, 0.7408, 0.3409, 0.7909, 0.2914, 0.8019, 0.3042, 0.7519, 0.3409, 0.7909, 0.3335, 0.8214, 0.2748, 0.836, 0.2914, 0.8019, 0.3335, 0.8214, 0.3343, 0.835, 0.2651, 0.8618, 0.2748, 0.836, 0.3343, 0.835, 0.3471, 0.8486, 0.27, 0.8849, 0.2651, 0.8618, 0.3471, 0.8486, 0.3471, 0.8897, 0.2804, 0.9057, 0.27, 0.8849, 0.3471, 0.8897, 0.3227, 0.9384, 0.2721, 0.938, 0.2804, 0.9057, 0.9451, 0.7158, 0.9346, 0.6715, 0.9791, 0.6702, 1.0, 0.7076, 0.9346, 0.6715, 0.939, 0.6141, 0.9704, 0.6181, 0.9791, 0.6702, 0.939, 0.6141, 0.9595, 0.5482, 0.9768, 0.5539, 0.9704, 0.6181, 0.9595, 0.5482, 0.9959, 0.479, 1.0, 0.4811, 0.9768, 0.5539, 0.3528, 0.01566, 0.2893, 0.09001, 0.2579, 0.0741, 0.3332, 0.0, 0.2893, 0.09001, 0.2627, 0.1511, 0.2181, 0.1413, 0.2579, 0.0741, 0.2627, 0.1511, 0.2596, 0.199, 0.2035, 0.2001, 0.2181, 0.1413, 0.2596, 0.199, 0.2673, 0.2354, 0.2017, 0.2439, 0.2035, 0.2001, 0.2673, 0.2354, 0.2743, 0.2641, 0.1993, 0.2619, 0.2017, 0.2439, 0.2743, 0.2641, 0.2664, 0.2887, 0.1873, 0.2694, 0.1993, 0.2619, 0.2664, 0.2887, 0.2405, 0.3286, 0.1728, 0.3149, 0.1873, 0.2694, 0.2405, 0.3286, 0.227, 0.3825, 0.1698, 0.3837, 0.1728, 0.3149, 0.227, 0.3825, 0.2277, 0.4409, 0.185, 0.4531, 0.1698, 0.3837, 0.2277, 0.4409, 0.2454, 0.4954, 0.2202, 0.5139, 0.185, 0.4531, 0.2454, 0.4954, 0.2849, 0.5374, 0.2764, 0.5532, 0.2202, 0.5139, 0.2849, 0.5374, 0.3528, 0.5566, 0.3525, 0.561, 0.2764, 0.5532, 0.7425, 0.3614, 0.7888, 0.3613, 0.7866, 0.4232, 0.74, 0.4011, 0.7888, 0.3613, 0.8059, 0.3545, 0.8059, 0.4383, 0.7866, 0.4232, 0.0007925, 0.7022, 0.01752, 0.6954, 0.02057, 0.8032, 0.0, 0.7889, 0.01752, 0.6954, 0.03786, 0.6865, 0.05059, 0.8123, 0.02057, 0.8032, 0.03786, 0.6865, 0.06609, 0.6714, 0.08735, 0.8152, 0.05059, 0.8123, 0.06609, 0.6714, 0.1077, 0.6434, 0.1241, 0.8134, 0.08735, 0.8152, 0.1077, 0.6434, 0.1371, 0.6327, 0.1371, 0.7808, 0.1241, 0.8134, 0.7537, 0.479, 0.7501, 0.5051, 0.644, 0.5439, 0.6238, 0.5307, 0.7501, 0.5051, 0.7381, 0.5567, 0.6575, 0.581, 0.644, 0.5439, 0.7381, 0.5567, 0.7289, 0.6318, 0.6729, 0.6434, 0.6575, 0.581, 0.7289, 0.6318, 0.7317, 0.7276, 0.6994, 0.7305, 0.6729, 0.6434, 0.7317, 0.7276, 0.7537, 0.841, 0.7454, 0.8408, 0.6994, 0.7305, 0.826, 0.3859, 0.826, 0.4523, 0.8059, 0.4014, 0.8127, 0.3545, 0.3528, 0.6823, 0.3609, 0.6627, 0.3641, 0.7511, 0.3553, 0.7474, 0.3609, 0.6627, 0.3802, 0.6496, 0.3802, 0.7593, 0.3641, 0.7511, 0.3802, 0.6496, 0.4083, 0.6396, 0.4003, 0.7687, 0.3802, 0.7593, 0.4083, 0.6396, 0.443, 0.6299, 0.4302, 0.7801, 0.4003, 0.7687, 0.443, 0.6299, 0.4865, 0.6187, 0.4783, 0.793, 0.4302, 0.7801, 0.4865, 0.6187, 0.5057, 0.6575, 0.5057, 0.8082, 0.4783, 0.793, 0.74, 0.2893, 0.7615, 0.2772, 0.8579, 0.3282, 0.8595, 0.3545, 0.7615, 0.2772, 0.7854, 0.2422, 0.8595, 0.2752, 0.8579, 0.3282, 0.7854, 0.2422, 0.8028, 0.1854, 0.8536, 0.1997, 0.8595, 0.2752, 0.8028, 0.1854, 0.805, 0.1059, 0.832, 0.1065, 0.8536, 0.1997, 0.805, 0.1059, 0.7821, 0.001924, 0.788, 0.0, 0.832, 0.1065, 0.499, 0.5905, 0.5539, 0.5082, 0.5804, 0.5311, 0.514, 0.6077, 0.5539, 0.5082, 0.5742, 0.4443, 0.6141, 0.4673, 0.5804, 0.5311, 0.5742, 0.4443, 0.5713, 0.3992, 0.6238, 0.4151, 0.6141, 0.4673, 0.5713, 0.3992, 0.5566, 0.3693, 0.6183, 0.3733, 0.6238, 0.4151, 0.5566, 0.3693, 0.5367, 0.3459, 0.6057, 0.3403, 0.6183, 0.3733, 0.5367, 0.3459, 0.5195, 0.3304, 0.5962, 0.3184, 0.6057, 0.3403, 0.5195, 0.3304, 0.5204, 0.3074, 0.584, 0.2953, 0.5962, 0.3184, 0.5204, 0.3074, 0.5083, 0.2663, 0.5626, 0.2611, 0.584, 0.2953, 0.5083, 0.2663, 0.4982, 0.2088, 0.5436, 0.2146, 0.5626, 0.2611, 0.4982, 0.2088, 0.5079, 0.1434, 0.54, 0.1565, 0.5436, 0.2146, 0.5079, 0.1434, 0.5463, 0.07465, 0.5631, 0.08665, 0.54, 0.1565, 0.5463, 0.07465, 0.6201, 0.0, 0.6238, 0.003761, 0.5631, 0.08665, 0.4736, 0.6187, 0.4075, 0.5291, 0.4488, 0.5282, 0.4982, 0.6153, 0.4075, 0.5291, 0.3706, 0.4539, 0.4302, 0.4614, 0.4488, 0.5282, 0.3706, 0.4539, 0.355, 0.3919, 0.4324, 0.415, 0.4302, 0.4614, 0.355, 0.3919, 0.3528, 0.3422, 0.445, 0.3847, 0.4324, 0.415, 0.3528, 0.3422, 0.3556, 0.3042, 0.462, 0.3612, 0.445, 0.3847, 0.3556, 0.3042, 0.3565, 0.2731, 0.4761, 0.3455, 0.462, 0.3612, 0.3565, 0.2731, 0.3787, 0.2514, 0.475, 0.3218, 0.4761, 0.3455, 0.3787, 0.2514, 0.4082, 0.2249, 0.4873, 0.2806, 0.475, 0.3218, 0.4082, 0.2249, 0.4334, 0.1908, 0.4982, 0.2228, 0.4873, 0.2806, 0.4334, 0.1908, 0.4444, 0.1445, 0.4902, 0.1553, 0.4982, 0.2228, 0.4444, 0.1445, 0.4296, 0.0821, 0.4539, 0.08218, 0.4902, 0.1553, 0.4296, 0.0821, 0.377, 0.001016, 0.3825, 0.0, 0.4539, 0.08218, 0.4622, 0.9889, 0.4417, 0.9317, 0.4644, 0.9159, 0.4775, 0.9806, 0.4417, 0.9317, 0.4327, 0.8942, 0.462, 0.8678, 0.4644, 0.9159, 0.4327, 0.8942, 0.4316, 0.8734, 0.4674, 0.8329, 0.462, 0.8678, 0.4316, 0.8734, 0.4345, 0.8638, 0.4775, 0.8082, 0.4674, 0.8329, 0.5058, 0.7449, 0.5106, 0.7441, 0.5106, 0.8336, 0.5066, 0.8204, 0.5106, 0.7441, 0.5153, 0.7416, 0.5153, 0.8445, 0.5106, 0.8336, 0.8299, 0.8023, 0.8284, 0.8137, 0.7639, 0.8677, 0.7537, 0.8658, 0.8284, 0.8137, 0.8197, 0.8296, 0.7685, 0.8723, 0.7639, 0.8677, 0.8197, 0.8296, 0.8092, 0.8545, 0.7719, 0.8839, 0.7685, 0.8723, 0.8092, 0.8545, 0.8047, 0.8902, 0.7796, 0.9065, 0.7719, 0.8839, 0.8047, 0.8902, 0.8106, 0.9372, 0.7961, 0.9438, 0.7796, 0.9065, 0.8106, 0.9372, 0.8299, 0.9989, 0.8261, 1.0, 0.7961, 0.9438, 0.4316, 0.812, 0.4291, 0.8761, 0.3913, 0.867, 0.4069, 0.8082, 0.4291, 0.8761, 0.4271, 0.9205, 0.3776, 0.9029, 0.3913, 0.867, 0.4271, 0.9205, 0.4263, 0.9492, 0.3668, 0.9205, 0.3776, 0.9029, 0.4263, 0.9492, 0.4275, 0.9666, 0.359, 0.9267, 0.3668, 0.9205, 0.4275, 0.9666, 0.4316, 0.9766, 0.3528, 0.9278, 0.359, 0.9267, 0.3486, 0.5716, 0.3528, 0.561, 0.3528, 0.6671, 0.3483, 0.6641, 0.6238, 0.6077, 0.612, 0.6267, 0.5284, 0.6525, 0.5241, 0.6419, 0.612, 0.6267, 0.5967, 0.6493, 0.5286, 0.6708, 0.5284, 0.6525, 0.5967, 0.6493, 0.5842, 0.6766, 0.5316, 0.6977, 0.5286, 0.6708, 0.5842, 0.6766, 0.5803, 0.7109, 0.545, 0.731, 0.5316, 0.6977, 0.5803, 0.7109, 0.5914, 0.7542, 0.573, 0.7687, 0.545, 0.731, 0.5914, 0.7542, 0.6238, 0.8082, 0.6197, 0.8123, 0.573, 0.7687, 0.9375, 0.009732, 0.9081, 0.06351, 0.8873, 0.05095, 0.9253, 0.0, 0.9081, 0.06351, 0.8972, 0.1047, 0.867, 0.09284, 0.8873, 0.05095, 0.8972, 0.1047, 0.8988, 0.1331, 0.8595, 0.1266, 0.867, 0.09284, 0.8988, 0.1331, 0.9069, 0.1516, 0.8603, 0.1533, 0.8595, 0.1266, 0.9069, 0.1516, 0.9177, 0.1659, 0.865, 0.1743, 0.8603, 0.1533, 0.9177, 0.1659, 0.9273, 0.1752, 0.8682, 0.1882, 0.865, 0.1743, 0.9273, 0.1752, 0.9268, 0.1898, 0.8776, 0.202, 0.8682, 0.1882, 0.9268, 0.1898, 0.9328, 0.2156, 0.8915, 0.2226, 0.8776, 0.202, 0.9328, 0.2156, 0.9375, 0.2518, 0.9039, 0.2512, 0.8915, 0.2226, 0.9375, 0.2518, 0.9321, 0.2937, 0.9083, 0.2875, 0.9039, 0.2512, 0.9321, 0.2937, 0.912, 0.3383, 0.8992, 0.3319, 0.9083, 0.2875, 0.912, 0.3383, 0.874, 0.3876, 0.8711, 0.3855, 0.8992, 0.3319, 0.8704, 0.479, 0.9096, 0.5366, 0.8946, 0.5419, 0.862, 0.4842, 0.9096, 0.5366, 0.9292, 0.5828, 0.9066, 0.5843, 0.8946, 0.5419, 0.9292, 0.5828, 0.9346, 0.619, 0.9047, 0.6124, 0.9066, 0.5843, 0.9346, 0.619, 0.9309, 0.6464, 0.8958, 0.6296, 0.9047, 0.6124, 0.9309, 0.6464, 0.9236, 0.666, 0.8839, 0.6423, 0.8958, 0.6296, 0.9236, 0.666, 0.9174, 0.6814, 0.8736, 0.6501, 0.8839, 0.6423, 0.9174, 0.6814, 0.9079, 0.6964, 0.8741, 0.6647, 0.8736, 0.6501, 0.9079, 0.6964, 0.8946, 0.7144, 0.8667, 0.6895, 0.8741, 0.6647, 0.8946, 0.7144, 0.8844, 0.7375, 0.8604, 0.7248, 0.8667, 0.6895, 0.8844, 0.7375, 0.883, 0.769, 0.8659, 0.7672, 0.8604, 0.7248, 0.883, 0.769, 0.8973, 0.8116, 0.8887, 0.8144, 0.8659, 0.7672, 0.8973, 0.8116, 0.9346, 0.8674, 0.9328, 0.8688, 0.8887, 0.8144])
me_mesh_002.materials.append(mat_leaves)
me_mesh_002.use_remesh_preserve_volume = False
me_mesh_002.use_remesh_preserve_attributes = False
me_mesh_002.use_mirror_vertex_groups = False
me_mesh_002.update()

# ---- objects
ob_bark = bpy.data.objects.new('Bark', me_cylinder)
ob_leaves = bpy.data.objects.new('Leaves', me_mesh_002)
ob_lamp = bpy.data.objects.new('Lamp', light_lamp)
ob_camera = bpy.data.objects.new('Camera', cam_camera)

# ---- transforms, parenting, visibility, modifiers, constraints
ob_bark.location = (0.0, 0.0, 0.0)
ob_bark.rotation_euler = (0.0, -0.0, 3.142)
ob_bark.scale = (0.4011, 0.4011, 0.4011)
ob_bark.lineart.crease_threshold = 0.0
ob_leaves.parent = ob_bark
ob_leaves.matrix_parent_inverse = Matrix(((2.493, 0.0, 0.0, 0.0), (0.0, 2.493, 0.0, 0.0), (0.0, 0.0, 2.493, 0.0), (0.0, 0.0, 0.0, 1.0)))
ob_leaves.location = (1.372, -0.01483, 4.45)
ob_leaves.rotation_euler = (1.571, -0.77, 5.89)
ob_leaves.scale = (1.63, 1.63, 3.118)
ob_leaves.lineart.crease_threshold = 0.0
ob_lamp.location = (4.076, 1.005, 5.904)
ob_lamp.rotation_euler = (0.6503, 0.05522, 1.866)
ob_lamp.lock_rotations_4d = False
ob_lamp.empty_display_type = 'ARROWS'
ob_lamp.color = (0.0, 0.0, 0.0, 0.0)
ob_lamp.lineart.crease_threshold = 0.0
ob_camera.location = (7.481, -6.508, 5.344)
ob_camera.rotation_euler = (1.109, 0.01082, 0.8149)
ob_camera.lock_rotations_4d = False
ob_camera.empty_display_type = 'ARROWS'
ob_camera.color = (0.0, 0.0, 0.0, 0.0)
ob_camera.display_type = 'WIRE'
ob_camera.lineart.crease_threshold = 0.0

# ---- collection membership
col_collection_1.objects.link(ob_bark)
col_collection_1.objects.link(ob_leaves)
col_collection_1.objects.link(ob_lamp)
col_collection_1.objects.link(ob_camera)

# ---- scene / render settings (as saved in the file)
scene.camera = ob_camera
scene.frame_start = 1; scene.frame_end = 250; scene.frame_set(1)
scene.render.engine = 'BLENDER_EEVEE_NEXT'
scene.render.resolution_percentage = 50
scene.render.dither_intensity = 0.0
scene.cycles.use_denoising = False
scene.cycles.samples = 10
scene.cycles.sampling_pattern = 'TABULATED_SOBOL'
scene.cycles.light_sampling_threshold = 0.0
scene.cycles.use_adaptive_sampling = False
scene.cycles.use_light_tree = False
scene.cycles.blur_glossy = 0.0
scene.cycles.pixel_filter_type = 'GAUSSIAN'
scene.cycles.sample_clamp_indirect = 0.0
scene.view_settings.view_transform = 'Standard'
bpy.context.view_layer.update()
